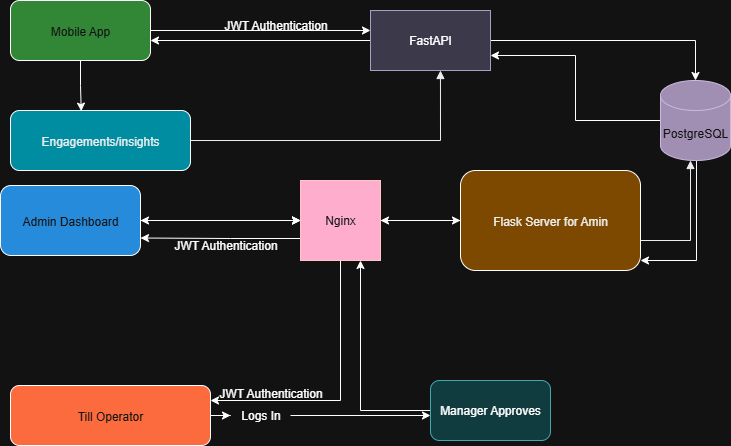

The diagram above was exported from draw.io. Its source (the exported page's mxGraphModel, read from the mxfile embedded in the PNG):
<mxGraphModel dx="1636" dy="459" grid="1" gridSize="10" guides="1" tooltips="1" connect="1" arrows="1" fold="1" page="1" pageScale="1" pageWidth="850" pageHeight="1100" math="0" shadow="0">
  <root>
    <mxCell id="0" />
    <mxCell id="1" parent="0" />
    <mxCell id="VXsPfQ4w1sUXtqIPbGDV-34" style="edgeStyle=orthogonalEdgeStyle;rounded=0;orthogonalLoop=1;jettySize=auto;html=1;" parent="1" source="mobileApp" edge="1">
      <mxGeometry relative="1" as="geometry">
        <mxPoint x="290" y="40" as="targetPoint" />
      </mxGeometry>
    </mxCell>
    <mxCell id="mobileApp" value="Mobile App" style="rounded=1;fillColor=#4CAF50;fontColor=#FFFFFF;" parent="1" vertex="1">
      <mxGeometry x="-70" y="10" width="140" height="60" as="geometry" />
    </mxCell>
    <mxCell id="VXsPfQ4w1sUXtqIPbGDV-18" style="edgeStyle=orthogonalEdgeStyle;rounded=0;orthogonalLoop=1;jettySize=auto;html=1;" parent="1" source="adminDashboard" target="VXsPfQ4w1sUXtqIPbGDV-14" edge="1">
      <mxGeometry relative="1" as="geometry" />
    </mxCell>
    <mxCell id="VXsPfQ4w1sUXtqIPbGDV-42" style="edgeStyle=orthogonalEdgeStyle;rounded=0;orthogonalLoop=1;jettySize=auto;html=1;" parent="1" source="adminDashboard" target="VXsPfQ4w1sUXtqIPbGDV-14" edge="1">
      <mxGeometry relative="1" as="geometry" />
    </mxCell>
    <mxCell id="VXsPfQ4w1sUXtqIPbGDV-43" style="edgeStyle=orthogonalEdgeStyle;rounded=0;orthogonalLoop=1;jettySize=auto;html=1;" parent="1" source="adminDashboard" target="VXsPfQ4w1sUXtqIPbGDV-14" edge="1">
      <mxGeometry relative="1" as="geometry" />
    </mxCell>
    <mxCell id="adminDashboard" value="Admin Dashboard" style="rounded=1;fillColor=#2196F3;fontColor=#FFFFFF;" parent="1" vertex="1">
      <mxGeometry x="-80" y="195" width="140" height="70" as="geometry" />
    </mxCell>
    <mxCell id="VXsPfQ4w1sUXtqIPbGDV-27" value="" style="edgeStyle=orthogonalEdgeStyle;rounded=0;orthogonalLoop=1;jettySize=auto;html=1;" parent="1" source="backendAPI" target="VXsPfQ4w1sUXtqIPbGDV-14" edge="1">
      <mxGeometry relative="1" as="geometry" />
    </mxCell>
    <mxCell id="backendAPI" value="Flask Server for Amin" style="rounded=1;fillColor=#FFC107;fontColor=#000000;" parent="1" vertex="1">
      <mxGeometry x="380" y="180" width="180" height="100" as="geometry" />
    </mxCell>
    <mxCell id="flow3" style="edgeStyle=orthogonalEdgeStyle;rounded=0;strokeColor=#000000;endArrow=block;endFill=1;" parent="1" source="backendAPI" target="VXsPfQ4w1sUXtqIPbGDV-4" edge="1">
      <mxGeometry relative="1" as="geometry">
        <mxPoint x="610" y="150" as="targetPoint" />
        <Array as="points">
          <mxPoint x="610" y="250" />
        </Array>
      </mxGeometry>
    </mxCell>
    <mxCell id="VXsPfQ4w1sUXtqIPbGDV-9" value="" style="edgeStyle=orthogonalEdgeStyle;rounded=0;orthogonalLoop=1;jettySize=auto;html=1;" parent="1" source="VXsPfQ4w1sUXtqIPbGDV-10" target="VXsPfQ4w1sUXtqIPbGDV-8" edge="1">
      <mxGeometry relative="1" as="geometry">
        <Array as="points">
          <mxPoint x="190" y="428" />
          <mxPoint x="190" y="428" />
        </Array>
      </mxGeometry>
    </mxCell>
    <mxCell id="tillOperator" value="Till Operator" style="rounded=1;fillColor=#FF5722;fontColor=#FFFFFF;" parent="1" vertex="1">
      <mxGeometry x="-70" y="395" width="200" height="60" as="geometry" />
    </mxCell>
    <mxCell id="adsCampaigns" value="Engagements/insights" style="rounded=1;fillColor=#00BCD4;fontColor=#000000;" parent="1" vertex="1">
      <mxGeometry x="-70" y="120" width="180" height="60" as="geometry" />
    </mxCell>
    <mxCell id="flowAds" style="edgeStyle=orthogonalEdgeStyle;rounded=0;strokeColor=#000000;endArrow=block;endFill=1;entryX=0.583;entryY=1;entryDx=0;entryDy=0;entryPerimeter=0;" parent="1" source="adsCampaigns" target="VXsPfQ4w1sUXtqIPbGDV-1" edge="1">
      <mxGeometry relative="1" as="geometry" />
    </mxCell>
    <mxCell id="VXsPfQ4w1sUXtqIPbGDV-5" style="edgeStyle=orthogonalEdgeStyle;rounded=0;orthogonalLoop=1;jettySize=auto;html=1;" parent="1" source="VXsPfQ4w1sUXtqIPbGDV-1" edge="1">
      <mxGeometry relative="1" as="geometry">
        <mxPoint x="70" y="50" as="targetPoint" />
      </mxGeometry>
    </mxCell>
    <mxCell id="VXsPfQ4w1sUXtqIPbGDV-37" style="edgeStyle=orthogonalEdgeStyle;rounded=0;orthogonalLoop=1;jettySize=auto;html=1;entryX=0.5;entryY=0;entryDx=0;entryDy=0;entryPerimeter=0;" parent="1" source="VXsPfQ4w1sUXtqIPbGDV-1" target="VXsPfQ4w1sUXtqIPbGDV-4" edge="1">
      <mxGeometry relative="1" as="geometry">
        <mxPoint x="630" y="50" as="targetPoint" />
      </mxGeometry>
    </mxCell>
    <mxCell id="VXsPfQ4w1sUXtqIPbGDV-1" value="FastAPI" style="rounded=0;whiteSpace=wrap;html=1;fillColor=#d0cee2;strokeColor=#56517e;" parent="1" vertex="1">
      <mxGeometry x="290" y="20" width="120" height="60" as="geometry" />
    </mxCell>
    <mxCell id="VXsPfQ4w1sUXtqIPbGDV-38" style="edgeStyle=orthogonalEdgeStyle;rounded=0;orthogonalLoop=1;jettySize=auto;html=1;entryX=1;entryY=0.75;entryDx=0;entryDy=0;" parent="1" source="VXsPfQ4w1sUXtqIPbGDV-4" target="VXsPfQ4w1sUXtqIPbGDV-1" edge="1">
      <mxGeometry relative="1" as="geometry">
        <mxPoint x="420" y="60" as="targetPoint" />
      </mxGeometry>
    </mxCell>
    <mxCell id="VXsPfQ4w1sUXtqIPbGDV-39" style="edgeStyle=orthogonalEdgeStyle;rounded=0;orthogonalLoop=1;jettySize=auto;html=1;entryX=1;entryY=0.9;entryDx=0;entryDy=0;entryPerimeter=0;" parent="1" source="VXsPfQ4w1sUXtqIPbGDV-4" target="backendAPI" edge="1">
      <mxGeometry relative="1" as="geometry">
        <mxPoint x="615" y="270" as="targetPoint" />
        <Array as="points">
          <mxPoint x="616" y="270" />
        </Array>
      </mxGeometry>
    </mxCell>
    <mxCell id="VXsPfQ4w1sUXtqIPbGDV-4" value="PostgreSQL" style="shape=cylinder3;whiteSpace=wrap;html=1;boundedLbl=1;backgroundOutline=1;size=15;fillColor=#76608a;fontColor=#ffffff;strokeColor=#432D57;" parent="1" vertex="1">
      <mxGeometry x="580" y="90" width="70" height="80" as="geometry" />
    </mxCell>
    <mxCell id="VXsPfQ4w1sUXtqIPbGDV-7" value="JWT Authentication" style="text;html=1;align=center;verticalAlign=middle;resizable=0;points=[];autosize=1;strokeColor=none;fillColor=none;" parent="1" vertex="1">
      <mxGeometry x="130" y="20" width="130" height="30" as="geometry" />
    </mxCell>
    <mxCell id="VXsPfQ4w1sUXtqIPbGDV-11" style="edgeStyle=orthogonalEdgeStyle;rounded=0;orthogonalLoop=1;jettySize=auto;html=1;entryX=0.75;entryY=1;entryDx=0;entryDy=0;" parent="1" source="VXsPfQ4w1sUXtqIPbGDV-8" target="VXsPfQ4w1sUXtqIPbGDV-14" edge="1">
      <mxGeometry relative="1" as="geometry">
        <mxPoint x="390" y="300" as="targetPoint" />
      </mxGeometry>
    </mxCell>
    <mxCell id="VXsPfQ4w1sUXtqIPbGDV-8" value="Manager Approves" style="rounded=1;whiteSpace=wrap;html=1;fillColor=#b0e3e6;strokeColor=#0e8088;" parent="1" vertex="1">
      <mxGeometry x="350" y="390" width="120" height="60" as="geometry" />
    </mxCell>
    <mxCell id="VXsPfQ4w1sUXtqIPbGDV-17" style="edgeStyle=orthogonalEdgeStyle;rounded=0;orthogonalLoop=1;jettySize=auto;html=1;entryX=1;entryY=0.5;entryDx=0;entryDy=0;" parent="1" source="VXsPfQ4w1sUXtqIPbGDV-14" target="adminDashboard" edge="1">
      <mxGeometry relative="1" as="geometry" />
    </mxCell>
    <mxCell id="VXsPfQ4w1sUXtqIPbGDV-28" style="edgeStyle=orthogonalEdgeStyle;rounded=0;orthogonalLoop=1;jettySize=auto;html=1;entryX=0;entryY=0.5;entryDx=0;entryDy=0;" parent="1" source="VXsPfQ4w1sUXtqIPbGDV-14" target="backendAPI" edge="1">
      <mxGeometry relative="1" as="geometry" />
    </mxCell>
    <mxCell id="VXsPfQ4w1sUXtqIPbGDV-36" style="edgeStyle=orthogonalEdgeStyle;rounded=0;orthogonalLoop=1;jettySize=auto;html=1;entryX=1;entryY=0.25;entryDx=0;entryDy=0;" parent="1" source="VXsPfQ4w1sUXtqIPbGDV-14" target="tillOperator" edge="1">
      <mxGeometry relative="1" as="geometry">
        <mxPoint x="260" y="410" as="targetPoint" />
        <Array as="points">
          <mxPoint x="260" y="410" />
        </Array>
      </mxGeometry>
    </mxCell>
    <mxCell id="VXsPfQ4w1sUXtqIPbGDV-41" style="edgeStyle=orthogonalEdgeStyle;rounded=0;orthogonalLoop=1;jettySize=auto;html=1;exitX=0;exitY=0.75;exitDx=0;exitDy=0;entryX=1;entryY=0.75;entryDx=0;entryDy=0;" parent="1" source="VXsPfQ4w1sUXtqIPbGDV-14" target="adminDashboard" edge="1">
      <mxGeometry relative="1" as="geometry">
        <Array as="points">
          <mxPoint x="220" y="248" />
          <mxPoint x="150" y="248" />
        </Array>
      </mxGeometry>
    </mxCell>
    <mxCell id="VXsPfQ4w1sUXtqIPbGDV-14" value="Nginx" style="whiteSpace=wrap;html=1;aspect=fixed;fillStyle=auto;fillColor=#a20025;strokeColor=#6F0000;fontColor=#ffffff;" parent="1" vertex="1">
      <mxGeometry x="220" y="190" width="80" height="80" as="geometry" />
    </mxCell>
    <mxCell id="VXsPfQ4w1sUXtqIPbGDV-24" value="" style="edgeStyle=orthogonalEdgeStyle;rounded=0;orthogonalLoop=1;jettySize=auto;html=1;" parent="1" source="tillOperator" target="VXsPfQ4w1sUXtqIPbGDV-10" edge="1">
      <mxGeometry relative="1" as="geometry">
        <mxPoint x="100" y="420" as="sourcePoint" />
        <mxPoint x="350" y="428" as="targetPoint" />
        <Array as="points" />
      </mxGeometry>
    </mxCell>
    <mxCell id="VXsPfQ4w1sUXtqIPbGDV-10" value="Logs In" style="text;html=1;align=center;verticalAlign=middle;resizable=0;points=[];autosize=1;strokeColor=none;fillColor=none;" parent="1" vertex="1">
      <mxGeometry x="150" y="410" width="60" height="30" as="geometry" />
    </mxCell>
    <mxCell id="VXsPfQ4w1sUXtqIPbGDV-29" value="JWT Authentication" style="text;html=1;align=center;verticalAlign=middle;resizable=0;points=[];autosize=1;strokeColor=none;fillColor=none;" parent="1" vertex="1">
      <mxGeometry x="80" y="240" width="130" height="30" as="geometry" />
    </mxCell>
    <mxCell id="VXsPfQ4w1sUXtqIPbGDV-31" style="edgeStyle=orthogonalEdgeStyle;rounded=0;orthogonalLoop=1;jettySize=auto;html=1;entryX=0.393;entryY=0.011;entryDx=0;entryDy=0;entryPerimeter=0;" parent="1" source="mobileApp" target="adsCampaigns" edge="1">
      <mxGeometry relative="1" as="geometry" />
    </mxCell>
    <mxCell id="VXsPfQ4w1sUXtqIPbGDV-44" value="JWT Authentication" style="text;html=1;align=center;verticalAlign=middle;resizable=0;points=[];autosize=1;strokeColor=none;fillColor=none;" parent="1" vertex="1">
      <mxGeometry x="125" y="388" width="130" height="30" as="geometry" />
    </mxCell>
  </root>
</mxGraphModel>